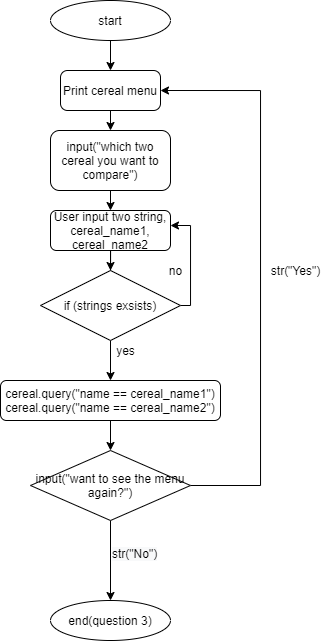

The diagram above was exported from draw.io. Its source (the exported page's mxGraphModel, read from the mxfile embedded in the PNG):
<mxGraphModel dx="593" dy="313" grid="1" gridSize="10" guides="1" tooltips="1" connect="1" arrows="1" fold="1" page="1" pageScale="1" pageWidth="827" pageHeight="1169" math="0" shadow="0">
  <root>
    <mxCell id="WIyWlLk6GJQsqaUBKTNV-0" />
    <mxCell id="WIyWlLk6GJQsqaUBKTNV-1" parent="WIyWlLk6GJQsqaUBKTNV-0" />
    <mxCell id="ai-HXcsmdOD2HN2M3Woe-7" style="edgeStyle=orthogonalEdgeStyle;rounded=0;orthogonalLoop=1;jettySize=auto;html=1;exitX=0.5;exitY=1;exitDx=0;exitDy=0;entryX=0.5;entryY=0;entryDx=0;entryDy=0;" edge="1" parent="WIyWlLk6GJQsqaUBKTNV-1" target="ai-HXcsmdOD2HN2M3Woe-1">
      <mxGeometry relative="1" as="geometry">
        <mxPoint x="220" y="40" as="sourcePoint" />
      </mxGeometry>
    </mxCell>
    <mxCell id="ai-HXcsmdOD2HN2M3Woe-1" value="Print cereal menu" style="rounded=1;whiteSpace=wrap;html=1;absoluteArcSize=1;arcSize=14;strokeWidth=1;" vertex="1" parent="WIyWlLk6GJQsqaUBKTNV-1">
      <mxGeometry x="170" y="70" width="100" height="40" as="geometry" />
    </mxCell>
    <mxCell id="ai-HXcsmdOD2HN2M3Woe-2" value="" style="endArrow=classic;html=1;exitX=0.5;exitY=1;exitDx=0;exitDy=0;" edge="1" parent="WIyWlLk6GJQsqaUBKTNV-1" source="ai-HXcsmdOD2HN2M3Woe-1">
      <mxGeometry width="50" height="50" relative="1" as="geometry">
        <mxPoint x="20" y="250" as="sourcePoint" />
        <mxPoint x="220" y="130" as="targetPoint" />
        <Array as="points" />
      </mxGeometry>
    </mxCell>
    <mxCell id="ai-HXcsmdOD2HN2M3Woe-5" style="edgeStyle=orthogonalEdgeStyle;rounded=0;orthogonalLoop=1;jettySize=auto;html=1;exitX=0.5;exitY=1;exitDx=0;exitDy=0;" edge="1" parent="WIyWlLk6GJQsqaUBKTNV-1" source="ai-HXcsmdOD2HN2M3Woe-4">
      <mxGeometry relative="1" as="geometry">
        <mxPoint x="220" y="190" as="targetPoint" />
      </mxGeometry>
    </mxCell>
    <mxCell id="ai-HXcsmdOD2HN2M3Woe-6" style="edgeStyle=orthogonalEdgeStyle;rounded=0;orthogonalLoop=1;jettySize=auto;html=1;exitX=0.5;exitY=1;exitDx=0;exitDy=0;" edge="1" parent="WIyWlLk6GJQsqaUBKTNV-1" source="ai-HXcsmdOD2HN2M3Woe-4">
      <mxGeometry relative="1" as="geometry">
        <mxPoint x="220" y="210" as="targetPoint" />
      </mxGeometry>
    </mxCell>
    <mxCell id="ai-HXcsmdOD2HN2M3Woe-4" value="input(&quot;which two cereal you want to compare&quot;)" style="rounded=1;whiteSpace=wrap;html=1;" vertex="1" parent="WIyWlLk6GJQsqaUBKTNV-1">
      <mxGeometry x="160" y="130" width="120" height="60" as="geometry" />
    </mxCell>
    <mxCell id="ai-HXcsmdOD2HN2M3Woe-8" value="start" style="ellipse;whiteSpace=wrap;html=1;" vertex="1" parent="WIyWlLk6GJQsqaUBKTNV-1">
      <mxGeometry x="160" width="120" height="40" as="geometry" />
    </mxCell>
    <mxCell id="ai-HXcsmdOD2HN2M3Woe-9" style="edgeStyle=orthogonalEdgeStyle;rounded=0;orthogonalLoop=1;jettySize=auto;html=1;exitX=0.5;exitY=1;exitDx=0;exitDy=0;" edge="1" parent="WIyWlLk6GJQsqaUBKTNV-1" source="ai-HXcsmdOD2HN2M3Woe-8" target="ai-HXcsmdOD2HN2M3Woe-8">
      <mxGeometry relative="1" as="geometry" />
    </mxCell>
    <mxCell id="ai-HXcsmdOD2HN2M3Woe-11" style="edgeStyle=orthogonalEdgeStyle;rounded=0;orthogonalLoop=1;jettySize=auto;html=1;" edge="1" parent="WIyWlLk6GJQsqaUBKTNV-1" source="ai-HXcsmdOD2HN2M3Woe-10">
      <mxGeometry relative="1" as="geometry">
        <mxPoint x="220" y="270" as="targetPoint" />
      </mxGeometry>
    </mxCell>
    <mxCell id="ai-HXcsmdOD2HN2M3Woe-10" value="User input two string, cereal_name1, cereal_name2" style="rounded=1;whiteSpace=wrap;html=1;" vertex="1" parent="WIyWlLk6GJQsqaUBKTNV-1">
      <mxGeometry x="160" y="210" width="120" height="40" as="geometry" />
    </mxCell>
    <mxCell id="ai-HXcsmdOD2HN2M3Woe-13" style="edgeStyle=orthogonalEdgeStyle;rounded=0;orthogonalLoop=1;jettySize=auto;html=1;" edge="1" parent="WIyWlLk6GJQsqaUBKTNV-1" source="ai-HXcsmdOD2HN2M3Woe-12" target="ai-HXcsmdOD2HN2M3Woe-10">
      <mxGeometry relative="1" as="geometry">
        <mxPoint x="320" y="230" as="targetPoint" />
        <Array as="points">
          <mxPoint x="300" y="305" />
          <mxPoint x="300" y="225" />
        </Array>
      </mxGeometry>
    </mxCell>
    <mxCell id="ai-HXcsmdOD2HN2M3Woe-15" style="edgeStyle=orthogonalEdgeStyle;rounded=0;orthogonalLoop=1;jettySize=auto;html=1;exitX=0.5;exitY=1;exitDx=0;exitDy=0;" edge="1" parent="WIyWlLk6GJQsqaUBKTNV-1" source="ai-HXcsmdOD2HN2M3Woe-12">
      <mxGeometry relative="1" as="geometry">
        <mxPoint x="220" y="380" as="targetPoint" />
      </mxGeometry>
    </mxCell>
    <mxCell id="ai-HXcsmdOD2HN2M3Woe-12" value="if (strings exsists)" style="rhombus;whiteSpace=wrap;html=1;" vertex="1" parent="WIyWlLk6GJQsqaUBKTNV-1">
      <mxGeometry x="150" y="270" width="140" height="70" as="geometry" />
    </mxCell>
    <mxCell id="ai-HXcsmdOD2HN2M3Woe-14" value="no" style="text;html=1;align=center;verticalAlign=middle;resizable=0;points=[];autosize=1;" vertex="1" parent="WIyWlLk6GJQsqaUBKTNV-1">
      <mxGeometry x="270" y="260" width="30" height="20" as="geometry" />
    </mxCell>
    <mxCell id="ai-HXcsmdOD2HN2M3Woe-16" value="yes" style="text;html=1;align=center;verticalAlign=middle;resizable=0;points=[];autosize=1;" vertex="1" parent="WIyWlLk6GJQsqaUBKTNV-1">
      <mxGeometry x="220" y="340" width="30" height="20" as="geometry" />
    </mxCell>
    <mxCell id="ai-HXcsmdOD2HN2M3Woe-18" style="edgeStyle=orthogonalEdgeStyle;rounded=0;orthogonalLoop=1;jettySize=auto;html=1;exitX=0.5;exitY=1;exitDx=0;exitDy=0;" edge="1" parent="WIyWlLk6GJQsqaUBKTNV-1" source="ai-HXcsmdOD2HN2M3Woe-17">
      <mxGeometry relative="1" as="geometry">
        <mxPoint x="220" y="450" as="targetPoint" />
      </mxGeometry>
    </mxCell>
    <mxCell id="ai-HXcsmdOD2HN2M3Woe-17" value="cereal.query(&quot;name == cereal_name1&quot;)&lt;br&gt;cereal.query(&quot;name == cereal_name2&quot;)" style="rounded=1;whiteSpace=wrap;html=1;strokeWidth=1;" vertex="1" parent="WIyWlLk6GJQsqaUBKTNV-1">
      <mxGeometry x="110" y="380" width="220" height="40" as="geometry" />
    </mxCell>
    <mxCell id="ai-HXcsmdOD2HN2M3Woe-20" style="edgeStyle=orthogonalEdgeStyle;rounded=0;orthogonalLoop=1;jettySize=auto;html=1;entryX=1;entryY=0.5;entryDx=0;entryDy=0;" edge="1" parent="WIyWlLk6GJQsqaUBKTNV-1" source="ai-HXcsmdOD2HN2M3Woe-19" target="ai-HXcsmdOD2HN2M3Woe-1">
      <mxGeometry relative="1" as="geometry">
        <mxPoint x="290" y="100" as="targetPoint" />
        <Array as="points">
          <mxPoint x="370" y="485" />
          <mxPoint x="370" y="90" />
        </Array>
      </mxGeometry>
    </mxCell>
    <mxCell id="ai-HXcsmdOD2HN2M3Woe-22" style="edgeStyle=orthogonalEdgeStyle;rounded=0;orthogonalLoop=1;jettySize=auto;html=1;exitX=0.5;exitY=1;exitDx=0;exitDy=0;" edge="1" parent="WIyWlLk6GJQsqaUBKTNV-1" source="ai-HXcsmdOD2HN2M3Woe-19">
      <mxGeometry relative="1" as="geometry">
        <mxPoint x="220" y="600" as="targetPoint" />
      </mxGeometry>
    </mxCell>
    <mxCell id="ai-HXcsmdOD2HN2M3Woe-19" value="input(&quot;want to see the menu again?&quot;)" style="rhombus;whiteSpace=wrap;html=1;strokeWidth=1;" vertex="1" parent="WIyWlLk6GJQsqaUBKTNV-1">
      <mxGeometry x="140" y="450" width="160" height="70" as="geometry" />
    </mxCell>
    <mxCell id="ai-HXcsmdOD2HN2M3Woe-21" value="str(&quot;Yes&quot;)" style="text;html=1;align=center;verticalAlign=middle;resizable=0;points=[];autosize=1;" vertex="1" parent="WIyWlLk6GJQsqaUBKTNV-1">
      <mxGeometry x="370" y="260" width="70" height="20" as="geometry" />
    </mxCell>
    <mxCell id="ai-HXcsmdOD2HN2M3Woe-23" value="&lt;span style=&quot;color: rgb(0 , 0 , 0) ; font-family: &amp;#34;helvetica&amp;#34; ; font-size: 12px ; font-style: normal ; font-weight: 400 ; letter-spacing: normal ; text-align: center ; text-indent: 0px ; text-transform: none ; word-spacing: 0px ; background-color: rgb(248 , 249 , 250) ; display: inline ; float: none&quot;&gt;str(&quot;No&quot;)&lt;/span&gt;" style="text;whiteSpace=wrap;html=1;" vertex="1" parent="WIyWlLk6GJQsqaUBKTNV-1">
      <mxGeometry x="220" y="540" width="80" height="30" as="geometry" />
    </mxCell>
    <mxCell id="ai-HXcsmdOD2HN2M3Woe-24" value="end(question 3)" style="ellipse;whiteSpace=wrap;html=1;strokeWidth=1;" vertex="1" parent="WIyWlLk6GJQsqaUBKTNV-1">
      <mxGeometry x="160" y="600" width="120" height="40" as="geometry" />
    </mxCell>
  </root>
</mxGraphModel>